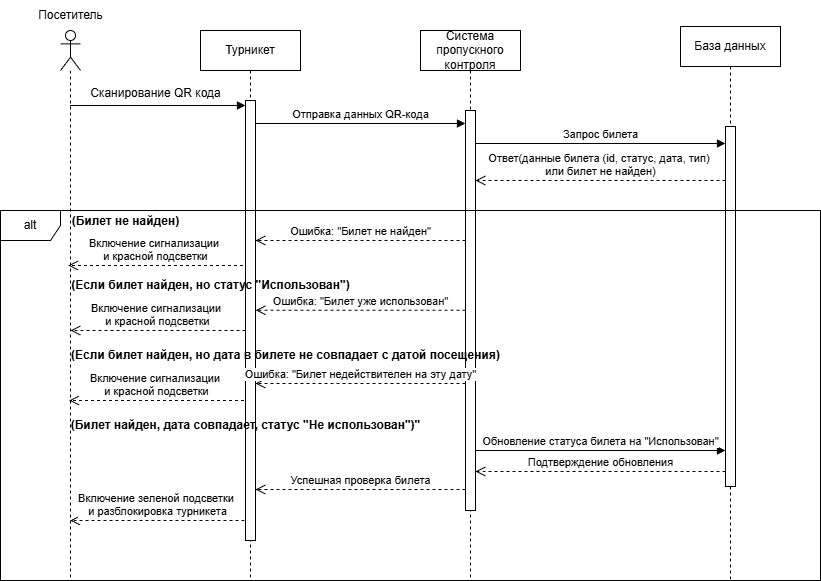

The diagram above was exported from draw.io. Its source (the exported page's mxGraphModel, read from the mxfile embedded in the PNG):
<mxGraphModel dx="1042" dy="527" grid="1" gridSize="10" guides="1" tooltips="1" connect="1" arrows="1" fold="1" page="1" pageScale="1" pageWidth="1169" pageHeight="827" math="0" shadow="0">
  <root>
    <mxCell id="0" />
    <mxCell id="1" parent="0" />
    <mxCell id="b6HTUxXUb5NJ8-4EJqwy-3" value="" style="shape=umlLifeline;perimeter=lifelinePerimeter;whiteSpace=wrap;html=1;container=1;dropTarget=0;collapsible=0;recursiveResize=0;outlineConnect=0;portConstraint=eastwest;newEdgeStyle={&quot;curved&quot;:0,&quot;rounded&quot;:0};participant=umlActor;" parent="1" vertex="1">
      <mxGeometry x="110" y="80" width="20" height="550" as="geometry" />
    </mxCell>
    <mxCell id="b6HTUxXUb5NJ8-4EJqwy-4" value="Турникет" style="shape=umlLifeline;perimeter=lifelinePerimeter;whiteSpace=wrap;html=1;container=1;dropTarget=0;collapsible=0;recursiveResize=0;outlineConnect=0;portConstraint=eastwest;newEdgeStyle={&quot;curved&quot;:0,&quot;rounded&quot;:0};" parent="1" vertex="1">
      <mxGeometry x="250" y="80" width="100" height="550" as="geometry" />
    </mxCell>
    <mxCell id="b6HTUxXUb5NJ8-4EJqwy-9" value="" style="html=1;points=[[0,0,0,0,5],[0,1,0,0,-5],[1,0,0,0,5],[1,1,0,0,-5]];perimeter=orthogonalPerimeter;outlineConnect=0;targetShapes=umlLifeline;portConstraint=eastwest;newEdgeStyle={&quot;curved&quot;:0,&quot;rounded&quot;:0};" parent="b6HTUxXUb5NJ8-4EJqwy-4" vertex="1">
      <mxGeometry x="45" y="70" width="10" height="440" as="geometry" />
    </mxCell>
    <mxCell id="b6HTUxXUb5NJ8-4EJqwy-5" value="Посетитель" style="text;html=1;align=center;verticalAlign=middle;resizable=0;points=[];autosize=1;strokeColor=none;fillColor=none;" parent="1" vertex="1">
      <mxGeometry x="75" y="50" width="90" height="30" as="geometry" />
    </mxCell>
    <mxCell id="b6HTUxXUb5NJ8-4EJqwy-6" value="Система пропускного контроля" style="shape=umlLifeline;perimeter=lifelinePerimeter;whiteSpace=wrap;html=1;container=1;dropTarget=0;collapsible=0;recursiveResize=0;outlineConnect=0;portConstraint=eastwest;newEdgeStyle={&quot;curved&quot;:0,&quot;rounded&quot;:0};" parent="1" vertex="1">
      <mxGeometry x="470" y="80" width="100" height="550" as="geometry" />
    </mxCell>
    <mxCell id="b6HTUxXUb5NJ8-4EJqwy-13" value="" style="html=1;points=[[0,0,0,0,5],[0,1,0,0,-5],[1,0,0,0,5],[1,1,0,0,-5]];perimeter=orthogonalPerimeter;outlineConnect=0;targetShapes=umlLifeline;portConstraint=eastwest;newEdgeStyle={&quot;curved&quot;:0,&quot;rounded&quot;:0};" parent="b6HTUxXUb5NJ8-4EJqwy-6" vertex="1">
      <mxGeometry x="45" y="80" width="10" height="400" as="geometry" />
    </mxCell>
    <mxCell id="b6HTUxXUb5NJ8-4EJqwy-7" value="База данных" style="shape=umlLifeline;perimeter=lifelinePerimeter;whiteSpace=wrap;html=1;container=1;dropTarget=0;collapsible=0;recursiveResize=0;outlineConnect=0;portConstraint=eastwest;newEdgeStyle={&quot;curved&quot;:0,&quot;rounded&quot;:0};" parent="1" vertex="1">
      <mxGeometry x="730" y="76" width="100" height="554" as="geometry" />
    </mxCell>
    <mxCell id="b6HTUxXUb5NJ8-4EJqwy-16" value="" style="html=1;points=[[0,0,0,0,5],[0,1,0,0,-5],[1,0,0,0,5],[1,1,0,0,-5]];perimeter=orthogonalPerimeter;outlineConnect=0;targetShapes=umlLifeline;portConstraint=eastwest;newEdgeStyle={&quot;curved&quot;:0,&quot;rounded&quot;:0};" parent="b6HTUxXUb5NJ8-4EJqwy-7" vertex="1">
      <mxGeometry x="45" y="100" width="10" height="360" as="geometry" />
    </mxCell>
    <mxCell id="b6HTUxXUb5NJ8-4EJqwy-10" value="" style="html=1;verticalAlign=bottom;endArrow=block;curved=0;rounded=0;entryX=0;entryY=0;entryDx=0;entryDy=5;" parent="1" source="b6HTUxXUb5NJ8-4EJqwy-3" target="b6HTUxXUb5NJ8-4EJqwy-9" edge="1">
      <mxGeometry relative="1" as="geometry">
        <mxPoint x="125" y="155" as="sourcePoint" />
      </mxGeometry>
    </mxCell>
    <mxCell id="b6HTUxXUb5NJ8-4EJqwy-12" value="Сканирование QR кода" style="text;html=1;align=center;verticalAlign=middle;resizable=0;points=[];autosize=1;strokeColor=none;fillColor=none;" parent="1" vertex="1">
      <mxGeometry x="130" y="128" width="150" height="30" as="geometry" />
    </mxCell>
    <mxCell id="b6HTUxXUb5NJ8-4EJqwy-14" value="Отправка данных QR-кода" style="html=1;verticalAlign=bottom;endArrow=block;curved=0;rounded=0;entryX=0;entryY=0;entryDx=0;entryDy=5;" parent="1" edge="1">
      <mxGeometry relative="1" as="geometry">
        <mxPoint x="305" y="173.00000000000074" as="sourcePoint" />
        <mxPoint x="514.9999999999999" y="173.00000000000074" as="targetPoint" />
      </mxGeometry>
    </mxCell>
    <mxCell id="b6HTUxXUb5NJ8-4EJqwy-17" value="Запрос билета" style="html=1;verticalAlign=bottom;endArrow=block;curved=0;rounded=0;entryX=0;entryY=0;entryDx=0;entryDy=5;" parent="1" edge="1">
      <mxGeometry relative="1" as="geometry">
        <mxPoint x="525" y="193.0000000000012" as="sourcePoint" />
        <mxPoint x="775" y="193.0000000000012" as="targetPoint" />
      </mxGeometry>
    </mxCell>
    <mxCell id="b6HTUxXUb5NJ8-4EJqwy-19" value="Ответ(данные билета (id, статус, дата, тип)&amp;nbsp;&lt;div&gt;или билет не найден)&lt;/div&gt;" style="html=1;verticalAlign=bottom;endArrow=open;dashed=1;endSize=8;curved=0;rounded=0;" parent="1" edge="1">
      <mxGeometry relative="1" as="geometry">
        <mxPoint x="775" y="230" as="sourcePoint" />
        <mxPoint x="525" y="230" as="targetPoint" />
      </mxGeometry>
    </mxCell>
    <mxCell id="b6HTUxXUb5NJ8-4EJqwy-20" value="alt" style="shape=umlFrame;whiteSpace=wrap;html=1;pointerEvents=0;" parent="1" vertex="1">
      <mxGeometry x="50" y="260" width="820" height="370" as="geometry" />
    </mxCell>
    <mxCell id="b6HTUxXUb5NJ8-4EJqwy-21" value="&lt;b&gt;(Билет не найден)&lt;/b&gt;" style="text;html=1;align=center;verticalAlign=middle;resizable=0;points=[];autosize=1;strokeColor=none;fillColor=none;" parent="1" vertex="1">
      <mxGeometry x="110" y="256" width="130" height="30" as="geometry" />
    </mxCell>
    <mxCell id="b6HTUxXUb5NJ8-4EJqwy-24" value=" Ошибка: &quot;Билет не найден&quot;" style="html=1;verticalAlign=bottom;endArrow=open;dashed=1;endSize=8;curved=0;rounded=0;" parent="1" source="b6HTUxXUb5NJ8-4EJqwy-13" target="b6HTUxXUb5NJ8-4EJqwy-9" edge="1">
      <mxGeometry relative="1" as="geometry">
        <mxPoint x="460" y="300" as="sourcePoint" />
        <mxPoint x="310" y="290" as="targetPoint" />
        <Array as="points">
          <mxPoint x="410" y="290" />
        </Array>
      </mxGeometry>
    </mxCell>
    <mxCell id="b6HTUxXUb5NJ8-4EJqwy-25" value="Включение сигнализации&amp;nbsp;&lt;div&gt;и красной подсветки&lt;/div&gt;" style="html=1;verticalAlign=bottom;endArrow=open;dashed=1;endSize=8;curved=0;rounded=0;" parent="1" edge="1">
      <mxGeometry relative="1" as="geometry">
        <mxPoint x="292.44" y="315.00000000000006" as="sourcePoint" />
        <mxPoint x="117.56962962962956" y="315.00000000000006" as="targetPoint" />
      </mxGeometry>
    </mxCell>
    <mxCell id="b6HTUxXUb5NJ8-4EJqwy-26" value="&lt;b&gt;(Если билет найден, но статус &quot;Использован&quot;)&lt;/b&gt;" style="text;html=1;align=center;verticalAlign=middle;resizable=0;points=[];autosize=1;strokeColor=none;fillColor=none;" parent="1" vertex="1">
      <mxGeometry x="110" y="320" width="300" height="30" as="geometry" />
    </mxCell>
    <mxCell id="b6HTUxXUb5NJ8-4EJqwy-27" value="Ошибка: &quot;Билет уже использован&quot;" style="html=1;verticalAlign=bottom;endArrow=open;dashed=1;endSize=8;curved=0;rounded=0;" parent="1" edge="1">
      <mxGeometry relative="1" as="geometry">
        <mxPoint x="515" y="359.74" as="sourcePoint" />
        <mxPoint x="305" y="359.74" as="targetPoint" />
      </mxGeometry>
    </mxCell>
    <mxCell id="b6HTUxXUb5NJ8-4EJqwy-28" value="Включение сигнализации&amp;nbsp;&lt;div&gt;и красной подсветки&lt;/div&gt;" style="html=1;verticalAlign=bottom;endArrow=open;dashed=1;endSize=8;curved=0;rounded=0;" parent="1" edge="1">
      <mxGeometry relative="1" as="geometry">
        <mxPoint x="295" y="380" as="sourcePoint" />
        <mxPoint x="120" y="380" as="targetPoint" />
      </mxGeometry>
    </mxCell>
    <mxCell id="b6HTUxXUb5NJ8-4EJqwy-29" value="&lt;b&gt;(Если билет найден, но дата в билете не совпадает с датой посещения)&lt;/b&gt;" style="text;html=1;align=center;verticalAlign=middle;resizable=0;points=[];autosize=1;strokeColor=none;fillColor=none;" parent="1" vertex="1">
      <mxGeometry x="110" y="390" width="450" height="30" as="geometry" />
    </mxCell>
    <mxCell id="b6HTUxXUb5NJ8-4EJqwy-30" value="Ошибка: &quot;Билет недействителен на эту дату&quot;" style="html=1;verticalAlign=bottom;endArrow=open;dashed=1;endSize=8;curved=0;rounded=0;" parent="1" edge="1">
      <mxGeometry relative="1" as="geometry">
        <mxPoint x="515" y="433" as="sourcePoint" />
        <mxPoint x="305" y="433" as="targetPoint" />
      </mxGeometry>
    </mxCell>
    <mxCell id="b6HTUxXUb5NJ8-4EJqwy-31" value="Включение сигнализации&amp;nbsp;&lt;div&gt;и красной подсветки&lt;/div&gt;" style="html=1;verticalAlign=bottom;endArrow=open;dashed=1;endSize=8;curved=0;rounded=0;" parent="1" edge="1">
      <mxGeometry relative="1" as="geometry">
        <mxPoint x="293.5" y="450" as="sourcePoint" />
        <mxPoint x="118.5" y="450" as="targetPoint" />
      </mxGeometry>
    </mxCell>
    <mxCell id="b6HTUxXUb5NJ8-4EJqwy-32" value="&lt;b&gt;(Билет найден, дата совпадает, статус &quot;Не использован&quot;)&quot;&lt;/b&gt;" style="text;html=1;align=center;verticalAlign=middle;resizable=0;points=[];autosize=1;strokeColor=none;fillColor=none;" parent="1" vertex="1">
      <mxGeometry x="110" y="460" width="370" height="30" as="geometry" />
    </mxCell>
    <mxCell id="b6HTUxXUb5NJ8-4EJqwy-35" value="Обновление статуса билета на &quot;Использован&quot;" style="html=1;verticalAlign=bottom;endArrow=block;curved=0;rounded=0;" parent="1" edge="1">
      <mxGeometry width="80" relative="1" as="geometry">
        <mxPoint x="525" y="500" as="sourcePoint" />
        <mxPoint x="775" y="500" as="targetPoint" />
      </mxGeometry>
    </mxCell>
    <mxCell id="b6HTUxXUb5NJ8-4EJqwy-36" value="Подтверждение обновления" style="html=1;verticalAlign=bottom;endArrow=open;dashed=1;endSize=8;curved=0;rounded=0;" parent="1" edge="1">
      <mxGeometry relative="1" as="geometry">
        <mxPoint x="775" y="521" as="sourcePoint" />
        <mxPoint x="525" y="521" as="targetPoint" />
      </mxGeometry>
    </mxCell>
    <mxCell id="b6HTUxXUb5NJ8-4EJqwy-37" value="Успешная проверка билета" style="html=1;verticalAlign=bottom;endArrow=open;dashed=1;endSize=8;curved=0;rounded=0;" parent="1" edge="1">
      <mxGeometry relative="1" as="geometry">
        <mxPoint x="515" y="539" as="sourcePoint" />
        <mxPoint x="305" y="539" as="targetPoint" />
        <Array as="points">
          <mxPoint x="400" y="539" />
        </Array>
      </mxGeometry>
    </mxCell>
    <mxCell id="b6HTUxXUb5NJ8-4EJqwy-38" value="Включение зеленой подсветки&amp;nbsp;&lt;div&gt;и разблокировка турникета&lt;/div&gt;" style="html=1;verticalAlign=bottom;endArrow=open;dashed=1;endSize=8;curved=0;rounded=0;" parent="1" target="b6HTUxXUb5NJ8-4EJqwy-3" edge="1">
      <mxGeometry relative="1" as="geometry">
        <mxPoint x="294" y="570" as="sourcePoint" />
        <mxPoint x="124.08333333333337" y="570" as="targetPoint" />
      </mxGeometry>
    </mxCell>
  </root>
</mxGraphModel>